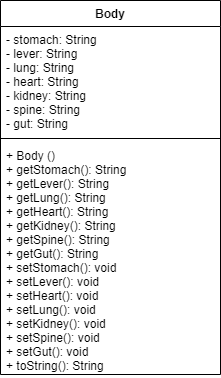

The diagram above was exported from draw.io. Its source (the exported page's mxGraphModel, read from the mxfile embedded in the PNG):
<mxGraphModel dx="806" dy="522" grid="1" gridSize="10" guides="1" tooltips="1" connect="1" arrows="1" fold="1" page="1" pageScale="1" pageWidth="827" pageHeight="1169" math="0" shadow="0">
  <root>
    <mxCell id="0" />
    <mxCell id="1" parent="0" />
    <mxCell id="mHGjIrZopQhS-UFh_X87-1" value="Body" style="swimlane;fontStyle=1;align=center;verticalAlign=top;childLayout=stackLayout;horizontal=1;startSize=26;horizontalStack=0;resizeParent=1;resizeParentMax=0;resizeLast=0;collapsible=1;marginBottom=0;" vertex="1" parent="1">
      <mxGeometry x="270" y="120" width="220" height="374" as="geometry" />
    </mxCell>
    <mxCell id="mHGjIrZopQhS-UFh_X87-2" value="- stomach: String&#10;- lever: String&#10;- lung: String&#10;- heart: String&#10;- kidney: String&#10;- spine: String&#10;- gut: String" style="text;strokeColor=none;fillColor=none;align=left;verticalAlign=top;spacingLeft=4;spacingRight=4;overflow=hidden;rotatable=0;points=[[0,0.5],[1,0.5]];portConstraint=eastwest;fontStyle=0" vertex="1" parent="mHGjIrZopQhS-UFh_X87-1">
      <mxGeometry y="26" width="220" height="108" as="geometry" />
    </mxCell>
    <mxCell id="mHGjIrZopQhS-UFh_X87-3" value="" style="line;strokeWidth=1;fillColor=none;align=left;verticalAlign=middle;spacingTop=-1;spacingLeft=3;spacingRight=3;rotatable=0;labelPosition=right;points=[];portConstraint=eastwest;" vertex="1" parent="mHGjIrZopQhS-UFh_X87-1">
      <mxGeometry y="134" width="220" height="8" as="geometry" />
    </mxCell>
    <mxCell id="mHGjIrZopQhS-UFh_X87-4" value="+ Body ()&#10;+ getStomach(): String&#10;+ getLever(): String&#10;+ getLung(): String&#10;+ getHeart(): String&#10;+ getKidney(): String&#10;+ getSpine(): String&#10;+ getGut(): String&#10;+ setStomach(): void&#10;+ setLever(): void&#10;+ setHeart(): void&#10;+ setLung(): void&#10;+ setKidney(): void&#10;+ setSpine(): void&#10;+ setGut(): void&#10;+ toString(): String" style="text;strokeColor=none;fillColor=none;align=left;verticalAlign=top;spacingLeft=4;spacingRight=4;overflow=hidden;rotatable=0;points=[[0,0.5],[1,0.5]];portConstraint=eastwest;" vertex="1" parent="mHGjIrZopQhS-UFh_X87-1">
      <mxGeometry y="142" width="220" height="232" as="geometry" />
    </mxCell>
  </root>
</mxGraphModel>